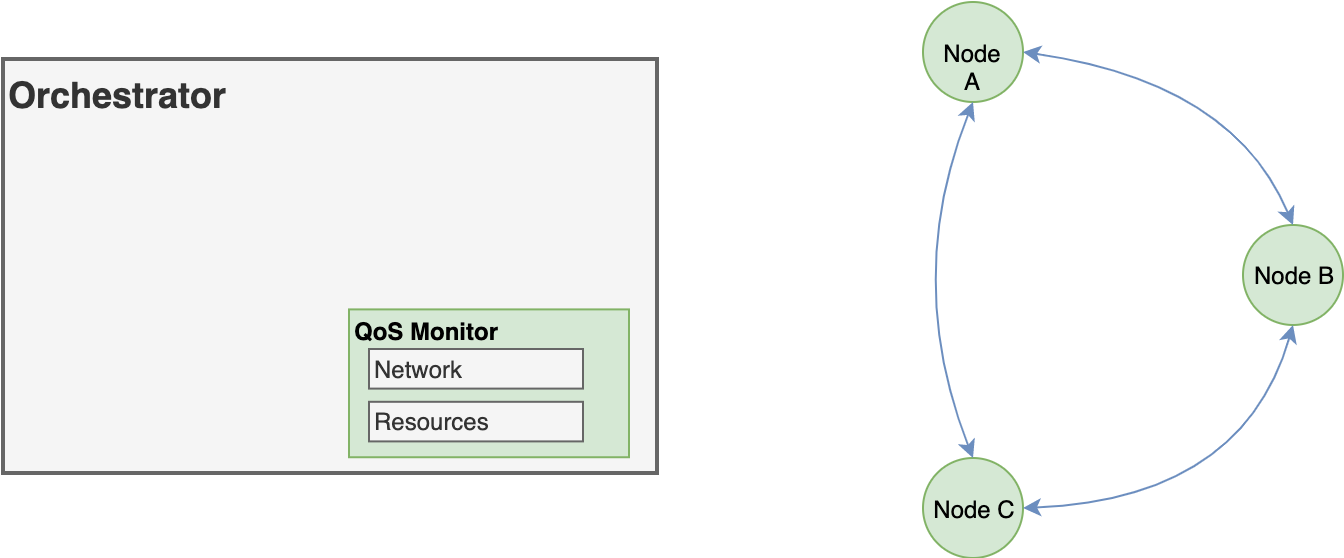

The diagram above was exported from draw.io. Its source (the exported page's mxGraphModel, read from the mxfile embedded in the PNG):
<mxGraphModel dx="1106" dy="1003" grid="1" gridSize="10" guides="1" tooltips="1" connect="1" arrows="1" fold="0" page="1" pageScale="1" pageWidth="1169" pageHeight="827" math="0" shadow="0">
  <root>
    <mxCell id="0" />
    <mxCell id="1" parent="0" />
    <mxCell id="VMrcielvxoTU7WFkx7Qv-7" value="Node A" style="ellipse;whiteSpace=wrap;html=1;aspect=fixed;align=center;fillColor=#d5e8d4;strokeColor=#82b366;" parent="1" vertex="1">
      <mxGeometry x="490" y="81.5" width="50" height="50" as="geometry" />
    </mxCell>
    <mxCell id="VMrcielvxoTU7WFkx7Qv-8" value="Node B" style="ellipse;whiteSpace=wrap;html=1;aspect=fixed;align=center;fillColor=#d5e8d4;strokeColor=#82b366;" parent="1" vertex="1">
      <mxGeometry x="650" y="193" width="50" height="50" as="geometry" />
    </mxCell>
    <mxCell id="VMrcielvxoTU7WFkx7Qv-9" value="Node C" style="ellipse;whiteSpace=wrap;html=1;aspect=fixed;align=center;fillColor=#d5e8d4;strokeColor=#82b366;" parent="1" vertex="1">
      <mxGeometry x="490" y="309.5" width="50" height="50" as="geometry" />
    </mxCell>
    <mxCell id="lW8zzkXHXAuDUDG9wMzd-1" value="" style="endArrow=classic;startArrow=classic;html=1;exitX=1;exitY=0.5;exitDx=0;exitDy=0;entryX=0.5;entryY=0;entryDx=0;entryDy=0;curved=1;fillColor=#dae8fc;strokeColor=#6c8ebf;strokeWidth=1;" parent="1" source="VMrcielvxoTU7WFkx7Qv-7" target="VMrcielvxoTU7WFkx7Qv-8" edge="1">
      <mxGeometry width="50" height="50" relative="1" as="geometry">
        <mxPoint x="615" y="141.5" as="sourcePoint" />
        <mxPoint x="665" y="91.5" as="targetPoint" />
        <Array as="points">
          <mxPoint x="645" y="121.5" />
        </Array>
      </mxGeometry>
    </mxCell>
    <mxCell id="lW8zzkXHXAuDUDG9wMzd-3" value="" style="endArrow=classic;startArrow=classic;html=1;exitX=0.5;exitY=1;exitDx=0;exitDy=0;entryX=0.5;entryY=0;entryDx=0;entryDy=0;curved=1;fillColor=#dae8fc;strokeColor=#6c8ebf;strokeWidth=1;" parent="1" source="VMrcielvxoTU7WFkx7Qv-7" target="VMrcielvxoTU7WFkx7Qv-9" edge="1">
      <mxGeometry width="50" height="50" relative="1" as="geometry">
        <mxPoint x="585" y="136.5" as="sourcePoint" />
        <mxPoint x="662" y="194.5" as="targetPoint" />
        <Array as="points">
          <mxPoint x="480" y="220" />
        </Array>
      </mxGeometry>
    </mxCell>
    <mxCell id="lW8zzkXHXAuDUDG9wMzd-4" value="" style="endArrow=classic;startArrow=classic;html=1;exitX=1;exitY=0.5;exitDx=0;exitDy=0;entryX=0.5;entryY=1;entryDx=0;entryDy=0;curved=1;fillColor=#dae8fc;strokeColor=#6c8ebf;strokeWidth=1;" parent="1" source="VMrcielvxoTU7WFkx7Qv-9" target="VMrcielvxoTU7WFkx7Qv-8" edge="1">
      <mxGeometry width="50" height="50" relative="1" as="geometry">
        <mxPoint x="589" y="248.5" as="sourcePoint" />
        <mxPoint x="691" y="293.5" as="targetPoint" />
        <Array as="points">
          <mxPoint x="650" y="330" />
        </Array>
      </mxGeometry>
    </mxCell>
    <mxCell id="lW8zzkXHXAuDUDG9wMzd-38" value="Orchestrator" style="rounded=0;whiteSpace=wrap;html=1;shadow=0;comic=0;fontSize=18;align=left;container=1;fontStyle=1;verticalAlign=top;strokeWidth=2;fillColor=#f5f5f5;strokeColor=#666666;fontColor=#333333;" parent="1" vertex="1">
      <mxGeometry x="30" y="110" width="327" height="207" as="geometry">
        <mxRectangle x="20" y="450" width="50" height="40" as="alternateBounds" />
      </mxGeometry>
    </mxCell>
    <mxCell id="mely5iO501Z-QMfipat4-8" value="&lt;div style=&quot;text-align: left&quot;&gt;&lt;span&gt;QoS Monitor&lt;/span&gt;&lt;/div&gt;" style="rounded=0;whiteSpace=wrap;html=1;align=left;labelPosition=center;verticalLabelPosition=middle;verticalAlign=top;horizontal=1;container=1;fontStyle=1;spacingTop=-3;fillColor=#d5e8d4;strokeColor=#82b366;" parent="1" vertex="1">
      <mxGeometry x="203" y="235.2" width="140" height="73.92" as="geometry">
        <mxRectangle x="193" y="248" width="100" height="20" as="alternateBounds" />
      </mxGeometry>
    </mxCell>
    <mxCell id="mely5iO501Z-QMfipat4-9" value="Network" style="rounded=0;whiteSpace=wrap;html=1;align=left;fillColor=#f5f5f5;strokeColor=#666666;fontColor=#333333;" parent="mely5iO501Z-QMfipat4-8" vertex="1">
      <mxGeometry x="10" y="19.800000000000004" width="107" height="19.800000000000004" as="geometry" />
    </mxCell>
    <mxCell id="mely5iO501Z-QMfipat4-10" value="Resources" style="rounded=0;whiteSpace=wrap;html=1;align=left;fillColor=#f5f5f5;strokeColor=#666666;fontColor=#333333;" parent="mely5iO501Z-QMfipat4-8" vertex="1">
      <mxGeometry x="10" y="46.2" width="107" height="19.800000000000004" as="geometry" />
    </mxCell>
  </root>
</mxGraphModel>